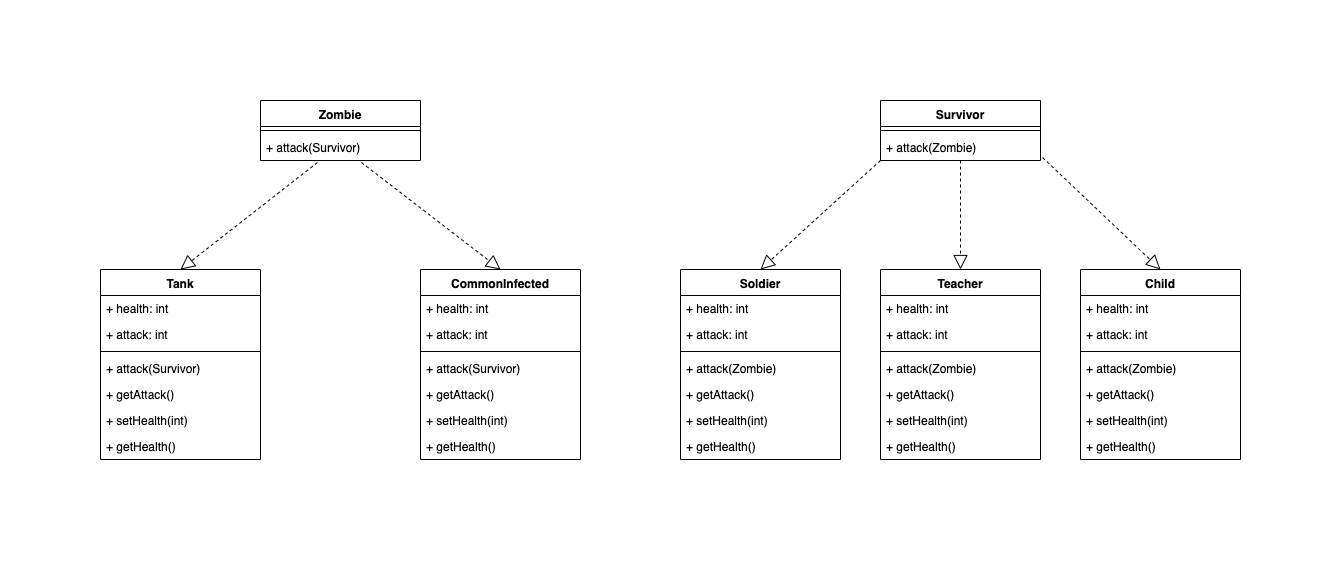

The diagram above was exported from draw.io. Its source (the exported page's mxGraphModel, read from the mxfile embedded in the PNG):
<mxGraphModel dx="2022" dy="701" grid="1" gridSize="10" guides="1" tooltips="1" connect="1" arrows="1" fold="1" page="1" pageScale="1" pageWidth="850" pageHeight="1100" math="0" shadow="0">
  <root>
    <mxCell id="0" />
    <mxCell id="1" parent="0" />
    <mxCell id="ZUI0R7r93EY1sFC9V3q1-38" value="Survivor" style="swimlane;fontStyle=1;align=center;verticalAlign=top;childLayout=stackLayout;horizontal=1;startSize=26;horizontalStack=0;resizeParent=1;resizeParentMax=0;resizeLast=0;collapsible=1;marginBottom=0;" parent="1" vertex="1">
      <mxGeometry x="520" y="351" width="160" height="60" as="geometry" />
    </mxCell>
    <mxCell id="ZUI0R7r93EY1sFC9V3q1-40" value="" style="line;strokeWidth=1;fillColor=none;align=left;verticalAlign=middle;spacingTop=-1;spacingLeft=3;spacingRight=3;rotatable=0;labelPosition=right;points=[];portConstraint=eastwest;" parent="ZUI0R7r93EY1sFC9V3q1-38" vertex="1">
      <mxGeometry y="26" width="160" height="8" as="geometry" />
    </mxCell>
    <mxCell id="ZUI0R7r93EY1sFC9V3q1-41" value="+ attack(Zombie)" style="text;strokeColor=none;fillColor=none;align=left;verticalAlign=top;spacingLeft=4;spacingRight=4;overflow=hidden;rotatable=0;points=[[0,0.5],[1,0.5]];portConstraint=eastwest;" parent="ZUI0R7r93EY1sFC9V3q1-38" vertex="1">
      <mxGeometry y="34" width="160" height="26" as="geometry" />
    </mxCell>
    <mxCell id="ZUI0R7r93EY1sFC9V3q1-56" value="" style="endArrow=block;dashed=1;endFill=0;endSize=12;html=1;exitX=0;exitY=1;exitDx=0;exitDy=0;exitPerimeter=0;entryX=0.5;entryY=0;entryDx=0;entryDy=0;" parent="1" source="ZUI0R7r93EY1sFC9V3q1-41" edge="1" target="MHuP-ss6WO89GLAayx1u-4">
      <mxGeometry width="160" relative="1" as="geometry">
        <mxPoint y="790" as="sourcePoint" />
        <mxPoint x="440" y="500" as="targetPoint" />
      </mxGeometry>
    </mxCell>
    <mxCell id="ZUI0R7r93EY1sFC9V3q1-57" value="" style="endArrow=block;dashed=1;endFill=0;endSize=12;html=1;entryX=0.5;entryY=0;entryDx=0;entryDy=0;" parent="1" edge="1" target="MHuP-ss6WO89GLAayx1u-12" source="ZUI0R7r93EY1sFC9V3q1-41">
      <mxGeometry width="160" relative="1" as="geometry">
        <mxPoint x="600.96" y="379.00199999999995" as="sourcePoint" />
        <mxPoint x="600" y="500" as="targetPoint" />
      </mxGeometry>
    </mxCell>
    <mxCell id="ZUI0R7r93EY1sFC9V3q1-58" value="" style="endArrow=block;dashed=1;endFill=0;endSize=12;html=1;exitX=1.013;exitY=0.885;exitDx=0;exitDy=0;exitPerimeter=0;entryX=0.5;entryY=0;entryDx=0;entryDy=0;" parent="1" source="ZUI0R7r93EY1sFC9V3q1-41" edge="1" target="MHuP-ss6WO89GLAayx1u-20">
      <mxGeometry width="160" relative="1" as="geometry">
        <mxPoint x="530" y="435" as="sourcePoint" />
        <mxPoint x="760" y="490" as="targetPoint" />
      </mxGeometry>
    </mxCell>
    <mxCell id="ZUI0R7r93EY1sFC9V3q1-60" value="" style="endArrow=block;dashed=1;endFill=0;endSize=12;html=1;exitX=0.631;exitY=1.077;exitDx=0;exitDy=0;entryX=0.5;entryY=0;entryDx=0;entryDy=0;exitPerimeter=0;" parent="1" edge="1" source="MHuP-ss6WO89GLAayx1u-32">
      <mxGeometry width="160" relative="1" as="geometry">
        <mxPoint x="60" y="425" as="sourcePoint" />
        <mxPoint x="140" y="520" as="targetPoint" />
      </mxGeometry>
    </mxCell>
    <mxCell id="ZUI0R7r93EY1sFC9V3q1-61" value="" style="endArrow=block;dashed=1;endFill=0;endSize=12;html=1;exitX=0.356;exitY=1.077;exitDx=0;exitDy=0;entryX=0.5;entryY=0;entryDx=0;entryDy=0;exitPerimeter=0;" parent="1" edge="1" source="MHuP-ss6WO89GLAayx1u-32">
      <mxGeometry width="160" relative="1" as="geometry">
        <mxPoint x="-100" y="425" as="sourcePoint" />
        <mxPoint x="-180" y="520" as="targetPoint" />
      </mxGeometry>
    </mxCell>
    <mxCell id="MHuP-ss6WO89GLAayx1u-4" value="Soldier" style="swimlane;fontStyle=1;align=center;verticalAlign=top;childLayout=stackLayout;horizontal=1;startSize=26;horizontalStack=0;resizeParent=1;resizeParentMax=0;resizeLast=0;collapsible=1;marginBottom=0;" parent="1" vertex="1">
      <mxGeometry x="320" y="520" width="160" height="190" as="geometry" />
    </mxCell>
    <mxCell id="MHuP-ss6WO89GLAayx1u-5" value="+ health: int" style="text;strokeColor=none;fillColor=none;align=left;verticalAlign=top;spacingLeft=4;spacingRight=4;overflow=hidden;rotatable=0;points=[[0,0.5],[1,0.5]];portConstraint=eastwest;" parent="MHuP-ss6WO89GLAayx1u-4" vertex="1">
      <mxGeometry y="26" width="160" height="26" as="geometry" />
    </mxCell>
    <mxCell id="MHuP-ss6WO89GLAayx1u-6" value="+ attack: int" style="text;strokeColor=none;fillColor=none;align=left;verticalAlign=top;spacingLeft=4;spacingRight=4;overflow=hidden;rotatable=0;points=[[0,0.5],[1,0.5]];portConstraint=eastwest;" parent="MHuP-ss6WO89GLAayx1u-4" vertex="1">
      <mxGeometry y="52" width="160" height="26" as="geometry" />
    </mxCell>
    <mxCell id="MHuP-ss6WO89GLAayx1u-7" value="" style="line;strokeWidth=1;fillColor=none;align=left;verticalAlign=middle;spacingTop=-1;spacingLeft=3;spacingRight=3;rotatable=0;labelPosition=right;points=[];portConstraint=eastwest;" parent="MHuP-ss6WO89GLAayx1u-4" vertex="1">
      <mxGeometry y="78" width="160" height="8" as="geometry" />
    </mxCell>
    <mxCell id="MHuP-ss6WO89GLAayx1u-8" value="+ attack(Zombie)" style="text;strokeColor=none;fillColor=none;align=left;verticalAlign=top;spacingLeft=4;spacingRight=4;overflow=hidden;rotatable=0;points=[[0,0.5],[1,0.5]];portConstraint=eastwest;" parent="MHuP-ss6WO89GLAayx1u-4" vertex="1">
      <mxGeometry y="86" width="160" height="26" as="geometry" />
    </mxCell>
    <mxCell id="MHuP-ss6WO89GLAayx1u-9" value="+ getAttack()" style="text;strokeColor=none;fillColor=none;align=left;verticalAlign=top;spacingLeft=4;spacingRight=4;overflow=hidden;rotatable=0;points=[[0,0.5],[1,0.5]];portConstraint=eastwest;" parent="MHuP-ss6WO89GLAayx1u-4" vertex="1">
      <mxGeometry y="112" width="160" height="26" as="geometry" />
    </mxCell>
    <mxCell id="MHuP-ss6WO89GLAayx1u-10" value="+ setHealth(int)" style="text;strokeColor=none;fillColor=none;align=left;verticalAlign=top;spacingLeft=4;spacingRight=4;overflow=hidden;rotatable=0;points=[[0,0.5],[1,0.5]];portConstraint=eastwest;" parent="MHuP-ss6WO89GLAayx1u-4" vertex="1">
      <mxGeometry y="138" width="160" height="26" as="geometry" />
    </mxCell>
    <mxCell id="MHuP-ss6WO89GLAayx1u-11" value="+ getHealth()" style="text;strokeColor=none;fillColor=none;align=left;verticalAlign=top;spacingLeft=4;spacingRight=4;overflow=hidden;rotatable=0;points=[[0,0.5],[1,0.5]];portConstraint=eastwest;" parent="MHuP-ss6WO89GLAayx1u-4" vertex="1">
      <mxGeometry y="164" width="160" height="26" as="geometry" />
    </mxCell>
    <mxCell id="MHuP-ss6WO89GLAayx1u-12" value="Teacher" style="swimlane;fontStyle=1;align=center;verticalAlign=top;childLayout=stackLayout;horizontal=1;startSize=26;horizontalStack=0;resizeParent=1;resizeParentMax=0;resizeLast=0;collapsible=1;marginBottom=0;" parent="1" vertex="1">
      <mxGeometry x="520" y="520" width="160" height="190" as="geometry" />
    </mxCell>
    <mxCell id="MHuP-ss6WO89GLAayx1u-13" value="+ health: int" style="text;strokeColor=none;fillColor=none;align=left;verticalAlign=top;spacingLeft=4;spacingRight=4;overflow=hidden;rotatable=0;points=[[0,0.5],[1,0.5]];portConstraint=eastwest;" parent="MHuP-ss6WO89GLAayx1u-12" vertex="1">
      <mxGeometry y="26" width="160" height="26" as="geometry" />
    </mxCell>
    <mxCell id="MHuP-ss6WO89GLAayx1u-14" value="+ attack: int" style="text;strokeColor=none;fillColor=none;align=left;verticalAlign=top;spacingLeft=4;spacingRight=4;overflow=hidden;rotatable=0;points=[[0,0.5],[1,0.5]];portConstraint=eastwest;" parent="MHuP-ss6WO89GLAayx1u-12" vertex="1">
      <mxGeometry y="52" width="160" height="26" as="geometry" />
    </mxCell>
    <mxCell id="MHuP-ss6WO89GLAayx1u-15" value="" style="line;strokeWidth=1;fillColor=none;align=left;verticalAlign=middle;spacingTop=-1;spacingLeft=3;spacingRight=3;rotatable=0;labelPosition=right;points=[];portConstraint=eastwest;" parent="MHuP-ss6WO89GLAayx1u-12" vertex="1">
      <mxGeometry y="78" width="160" height="8" as="geometry" />
    </mxCell>
    <mxCell id="MHuP-ss6WO89GLAayx1u-16" value="+ attack(Zombie)" style="text;strokeColor=none;fillColor=none;align=left;verticalAlign=top;spacingLeft=4;spacingRight=4;overflow=hidden;rotatable=0;points=[[0,0.5],[1,0.5]];portConstraint=eastwest;" parent="MHuP-ss6WO89GLAayx1u-12" vertex="1">
      <mxGeometry y="86" width="160" height="26" as="geometry" />
    </mxCell>
    <mxCell id="MHuP-ss6WO89GLAayx1u-17" value="+ getAttack()" style="text;strokeColor=none;fillColor=none;align=left;verticalAlign=top;spacingLeft=4;spacingRight=4;overflow=hidden;rotatable=0;points=[[0,0.5],[1,0.5]];portConstraint=eastwest;" parent="MHuP-ss6WO89GLAayx1u-12" vertex="1">
      <mxGeometry y="112" width="160" height="26" as="geometry" />
    </mxCell>
    <mxCell id="MHuP-ss6WO89GLAayx1u-18" value="+ setHealth(int)" style="text;strokeColor=none;fillColor=none;align=left;verticalAlign=top;spacingLeft=4;spacingRight=4;overflow=hidden;rotatable=0;points=[[0,0.5],[1,0.5]];portConstraint=eastwest;" parent="MHuP-ss6WO89GLAayx1u-12" vertex="1">
      <mxGeometry y="138" width="160" height="26" as="geometry" />
    </mxCell>
    <mxCell id="MHuP-ss6WO89GLAayx1u-19" value="+ getHealth()" style="text;strokeColor=none;fillColor=none;align=left;verticalAlign=top;spacingLeft=4;spacingRight=4;overflow=hidden;rotatable=0;points=[[0,0.5],[1,0.5]];portConstraint=eastwest;" parent="MHuP-ss6WO89GLAayx1u-12" vertex="1">
      <mxGeometry y="164" width="160" height="26" as="geometry" />
    </mxCell>
    <mxCell id="MHuP-ss6WO89GLAayx1u-20" value="Child" style="swimlane;fontStyle=1;align=center;verticalAlign=top;childLayout=stackLayout;horizontal=1;startSize=26;horizontalStack=0;resizeParent=1;resizeParentMax=0;resizeLast=0;collapsible=1;marginBottom=0;" parent="1" vertex="1">
      <mxGeometry x="720" y="520" width="160" height="190" as="geometry" />
    </mxCell>
    <mxCell id="MHuP-ss6WO89GLAayx1u-21" value="+ health: int" style="text;strokeColor=none;fillColor=none;align=left;verticalAlign=top;spacingLeft=4;spacingRight=4;overflow=hidden;rotatable=0;points=[[0,0.5],[1,0.5]];portConstraint=eastwest;" parent="MHuP-ss6WO89GLAayx1u-20" vertex="1">
      <mxGeometry y="26" width="160" height="26" as="geometry" />
    </mxCell>
    <mxCell id="MHuP-ss6WO89GLAayx1u-22" value="+ attack: int" style="text;strokeColor=none;fillColor=none;align=left;verticalAlign=top;spacingLeft=4;spacingRight=4;overflow=hidden;rotatable=0;points=[[0,0.5],[1,0.5]];portConstraint=eastwest;" parent="MHuP-ss6WO89GLAayx1u-20" vertex="1">
      <mxGeometry y="52" width="160" height="26" as="geometry" />
    </mxCell>
    <mxCell id="MHuP-ss6WO89GLAayx1u-23" value="" style="line;strokeWidth=1;fillColor=none;align=left;verticalAlign=middle;spacingTop=-1;spacingLeft=3;spacingRight=3;rotatable=0;labelPosition=right;points=[];portConstraint=eastwest;" parent="MHuP-ss6WO89GLAayx1u-20" vertex="1">
      <mxGeometry y="78" width="160" height="8" as="geometry" />
    </mxCell>
    <mxCell id="MHuP-ss6WO89GLAayx1u-24" value="+ attack(Zombie)" style="text;strokeColor=none;fillColor=none;align=left;verticalAlign=top;spacingLeft=4;spacingRight=4;overflow=hidden;rotatable=0;points=[[0,0.5],[1,0.5]];portConstraint=eastwest;" parent="MHuP-ss6WO89GLAayx1u-20" vertex="1">
      <mxGeometry y="86" width="160" height="26" as="geometry" />
    </mxCell>
    <mxCell id="MHuP-ss6WO89GLAayx1u-25" value="+ getAttack()" style="text;strokeColor=none;fillColor=none;align=left;verticalAlign=top;spacingLeft=4;spacingRight=4;overflow=hidden;rotatable=0;points=[[0,0.5],[1,0.5]];portConstraint=eastwest;" parent="MHuP-ss6WO89GLAayx1u-20" vertex="1">
      <mxGeometry y="112" width="160" height="26" as="geometry" />
    </mxCell>
    <mxCell id="MHuP-ss6WO89GLAayx1u-26" value="+ setHealth(int)" style="text;strokeColor=none;fillColor=none;align=left;verticalAlign=top;spacingLeft=4;spacingRight=4;overflow=hidden;rotatable=0;points=[[0,0.5],[1,0.5]];portConstraint=eastwest;" parent="MHuP-ss6WO89GLAayx1u-20" vertex="1">
      <mxGeometry y="138" width="160" height="26" as="geometry" />
    </mxCell>
    <mxCell id="MHuP-ss6WO89GLAayx1u-27" value="+ getHealth()" style="text;strokeColor=none;fillColor=none;align=left;verticalAlign=top;spacingLeft=4;spacingRight=4;overflow=hidden;rotatable=0;points=[[0,0.5],[1,0.5]];portConstraint=eastwest;" parent="MHuP-ss6WO89GLAayx1u-20" vertex="1">
      <mxGeometry y="164" width="160" height="26" as="geometry" />
    </mxCell>
    <mxCell id="MHuP-ss6WO89GLAayx1u-28" value="Zombie" style="swimlane;fontStyle=1;align=center;verticalAlign=top;childLayout=stackLayout;horizontal=1;startSize=26;horizontalStack=0;resizeParent=1;resizeParentMax=0;resizeLast=0;collapsible=1;marginBottom=0;" parent="1" vertex="1">
      <mxGeometry x="-100" y="351" width="160" height="60" as="geometry" />
    </mxCell>
    <mxCell id="MHuP-ss6WO89GLAayx1u-31" value="" style="line;strokeWidth=1;fillColor=none;align=left;verticalAlign=middle;spacingTop=-1;spacingLeft=3;spacingRight=3;rotatable=0;labelPosition=right;points=[];portConstraint=eastwest;" parent="MHuP-ss6WO89GLAayx1u-28" vertex="1">
      <mxGeometry y="26" width="160" height="8" as="geometry" />
    </mxCell>
    <mxCell id="MHuP-ss6WO89GLAayx1u-32" value="+ attack(Survivor)" style="text;strokeColor=none;fillColor=none;align=left;verticalAlign=top;spacingLeft=4;spacingRight=4;overflow=hidden;rotatable=0;points=[[0,0.5],[1,0.5]];portConstraint=eastwest;" parent="MHuP-ss6WO89GLAayx1u-28" vertex="1">
      <mxGeometry y="34" width="160" height="26" as="geometry" />
    </mxCell>
    <mxCell id="MHuP-ss6WO89GLAayx1u-37" value="Tank" style="swimlane;fontStyle=1;align=center;verticalAlign=top;childLayout=stackLayout;horizontal=1;startSize=26;horizontalStack=0;resizeParent=1;resizeParentMax=0;resizeLast=0;collapsible=1;marginBottom=0;" parent="1" vertex="1">
      <mxGeometry x="-260" y="520" width="160" height="190" as="geometry" />
    </mxCell>
    <mxCell id="MHuP-ss6WO89GLAayx1u-38" value="+ health: int" style="text;strokeColor=none;fillColor=none;align=left;verticalAlign=top;spacingLeft=4;spacingRight=4;overflow=hidden;rotatable=0;points=[[0,0.5],[1,0.5]];portConstraint=eastwest;" parent="MHuP-ss6WO89GLAayx1u-37" vertex="1">
      <mxGeometry y="26" width="160" height="26" as="geometry" />
    </mxCell>
    <mxCell id="MHuP-ss6WO89GLAayx1u-39" value="+ attack: int" style="text;strokeColor=none;fillColor=none;align=left;verticalAlign=top;spacingLeft=4;spacingRight=4;overflow=hidden;rotatable=0;points=[[0,0.5],[1,0.5]];portConstraint=eastwest;" parent="MHuP-ss6WO89GLAayx1u-37" vertex="1">
      <mxGeometry y="52" width="160" height="26" as="geometry" />
    </mxCell>
    <mxCell id="MHuP-ss6WO89GLAayx1u-40" value="" style="line;strokeWidth=1;fillColor=none;align=left;verticalAlign=middle;spacingTop=-1;spacingLeft=3;spacingRight=3;rotatable=0;labelPosition=right;points=[];portConstraint=eastwest;" parent="MHuP-ss6WO89GLAayx1u-37" vertex="1">
      <mxGeometry y="78" width="160" height="8" as="geometry" />
    </mxCell>
    <mxCell id="MHuP-ss6WO89GLAayx1u-41" value="+ attack(Survivor)" style="text;strokeColor=none;fillColor=none;align=left;verticalAlign=top;spacingLeft=4;spacingRight=4;overflow=hidden;rotatable=0;points=[[0,0.5],[1,0.5]];portConstraint=eastwest;" parent="MHuP-ss6WO89GLAayx1u-37" vertex="1">
      <mxGeometry y="86" width="160" height="26" as="geometry" />
    </mxCell>
    <mxCell id="MHuP-ss6WO89GLAayx1u-42" value="+ getAttack()" style="text;strokeColor=none;fillColor=none;align=left;verticalAlign=top;spacingLeft=4;spacingRight=4;overflow=hidden;rotatable=0;points=[[0,0.5],[1,0.5]];portConstraint=eastwest;" parent="MHuP-ss6WO89GLAayx1u-37" vertex="1">
      <mxGeometry y="112" width="160" height="26" as="geometry" />
    </mxCell>
    <mxCell id="MHuP-ss6WO89GLAayx1u-43" value="+ setHealth(int)" style="text;strokeColor=none;fillColor=none;align=left;verticalAlign=top;spacingLeft=4;spacingRight=4;overflow=hidden;rotatable=0;points=[[0,0.5],[1,0.5]];portConstraint=eastwest;" parent="MHuP-ss6WO89GLAayx1u-37" vertex="1">
      <mxGeometry y="138" width="160" height="26" as="geometry" />
    </mxCell>
    <mxCell id="MHuP-ss6WO89GLAayx1u-44" value="+ getHealth()" style="text;strokeColor=none;fillColor=none;align=left;verticalAlign=top;spacingLeft=4;spacingRight=4;overflow=hidden;rotatable=0;points=[[0,0.5],[1,0.5]];portConstraint=eastwest;" parent="MHuP-ss6WO89GLAayx1u-37" vertex="1">
      <mxGeometry y="164" width="160" height="26" as="geometry" />
    </mxCell>
    <mxCell id="MHuP-ss6WO89GLAayx1u-45" value="CommonInfected" style="swimlane;fontStyle=1;align=center;verticalAlign=top;childLayout=stackLayout;horizontal=1;startSize=26;horizontalStack=0;resizeParent=1;resizeParentMax=0;resizeLast=0;collapsible=1;marginBottom=0;" parent="1" vertex="1">
      <mxGeometry x="60" y="520" width="160" height="190" as="geometry" />
    </mxCell>
    <mxCell id="MHuP-ss6WO89GLAayx1u-46" value="+ health: int" style="text;strokeColor=none;fillColor=none;align=left;verticalAlign=top;spacingLeft=4;spacingRight=4;overflow=hidden;rotatable=0;points=[[0,0.5],[1,0.5]];portConstraint=eastwest;" parent="MHuP-ss6WO89GLAayx1u-45" vertex="1">
      <mxGeometry y="26" width="160" height="26" as="geometry" />
    </mxCell>
    <mxCell id="MHuP-ss6WO89GLAayx1u-47" value="+ attack: int" style="text;strokeColor=none;fillColor=none;align=left;verticalAlign=top;spacingLeft=4;spacingRight=4;overflow=hidden;rotatable=0;points=[[0,0.5],[1,0.5]];portConstraint=eastwest;" parent="MHuP-ss6WO89GLAayx1u-45" vertex="1">
      <mxGeometry y="52" width="160" height="26" as="geometry" />
    </mxCell>
    <mxCell id="MHuP-ss6WO89GLAayx1u-48" value="" style="line;strokeWidth=1;fillColor=none;align=left;verticalAlign=middle;spacingTop=-1;spacingLeft=3;spacingRight=3;rotatable=0;labelPosition=right;points=[];portConstraint=eastwest;" parent="MHuP-ss6WO89GLAayx1u-45" vertex="1">
      <mxGeometry y="78" width="160" height="8" as="geometry" />
    </mxCell>
    <mxCell id="MHuP-ss6WO89GLAayx1u-49" value="+ attack(Survivor)" style="text;strokeColor=none;fillColor=none;align=left;verticalAlign=top;spacingLeft=4;spacingRight=4;overflow=hidden;rotatable=0;points=[[0,0.5],[1,0.5]];portConstraint=eastwest;" parent="MHuP-ss6WO89GLAayx1u-45" vertex="1">
      <mxGeometry y="86" width="160" height="26" as="geometry" />
    </mxCell>
    <mxCell id="MHuP-ss6WO89GLAayx1u-50" value="+ getAttack()" style="text;strokeColor=none;fillColor=none;align=left;verticalAlign=top;spacingLeft=4;spacingRight=4;overflow=hidden;rotatable=0;points=[[0,0.5],[1,0.5]];portConstraint=eastwest;" parent="MHuP-ss6WO89GLAayx1u-45" vertex="1">
      <mxGeometry y="112" width="160" height="26" as="geometry" />
    </mxCell>
    <mxCell id="MHuP-ss6WO89GLAayx1u-51" value="+ setHealth(int)" style="text;strokeColor=none;fillColor=none;align=left;verticalAlign=top;spacingLeft=4;spacingRight=4;overflow=hidden;rotatable=0;points=[[0,0.5],[1,0.5]];portConstraint=eastwest;" parent="MHuP-ss6WO89GLAayx1u-45" vertex="1">
      <mxGeometry y="138" width="160" height="26" as="geometry" />
    </mxCell>
    <mxCell id="MHuP-ss6WO89GLAayx1u-52" value="+ getHealth()" style="text;strokeColor=none;fillColor=none;align=left;verticalAlign=top;spacingLeft=4;spacingRight=4;overflow=hidden;rotatable=0;points=[[0,0.5],[1,0.5]];portConstraint=eastwest;" parent="MHuP-ss6WO89GLAayx1u-45" vertex="1">
      <mxGeometry y="164" width="160" height="26" as="geometry" />
    </mxCell>
  </root>
</mxGraphModel>